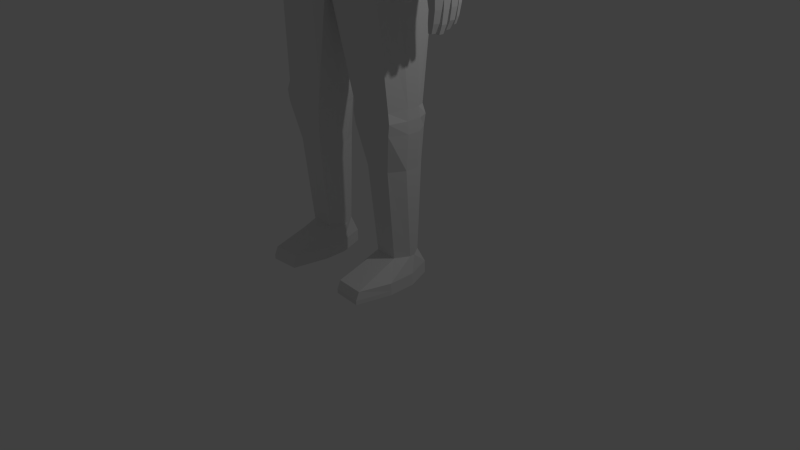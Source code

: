 # Source: PlayerBody-1_save2.blend  (saved by Blender 2.72.0; exported with 4.5.12 LTS)
import bpy
from mathutils import Matrix  # noqa: F401  (used for matrix-valued properties, if any)

bpy.ops.wm.read_factory_settings(use_empty=True)
scene = bpy.context.scene
scene.name = 'Scene'

# ---- collections
col_collection_1 = bpy.data.collections.new('Collection 1'); scene.collection.children.link(col_collection_1)

# ---- world
world_world = bpy.data.worlds.new('World'); scene.world = world_world
world_world.color = (0.05088, 0.05088, 0.05088)
world_world.use_sun_shadow = False
world_world.sun_shadow_jitter_overblur = 0.0
world_world.cycles.sampling_method = 'MANUAL'
world_world.cycles.sample_map_resolution = 256

# ---- cameras
cam_camera = bpy.data.cameras.new('Camera')
cam_camera.clip_end = 100.0
cam_camera.lens = 35.0
cam_camera.sensor_width = 32.0
cam_camera.sensor_height = 18.0
cam_camera.ortho_scale = 7.314
cam_camera.dof.focus_distance = 0.0
cam_camera.dof.aperture_fstop = 128.0

# ---- lights
light_lamp = bpy.data.lights.new('Lamp', 'POINT')
light_lamp.transmission_factor = 0.0
light_lamp.cutoff_distance = 30.0
light_lamp.energy = 100.0
light_lamp.shadow_buffer_clip_start = 1.001
light_lamp.shadow_soft_size = 0.1
light_lamp.shadow_maximum_resolution = 0.006
light_lamp.use_absolute_resolution = True
light_lamp.cycles.use_multiple_importance_sampling = False

# ---- meshes
me_cube_001 = bpy.data.meshes.new('Cube.001')
me_cube_001.from_pydata([(-0.1462, -0.7355, 8.579), (-0.151, -0.7576, 8.273), (-0.151, -0.7576, 7.966), (-0.1462, -0.7355, 7.66), (-0.1462, 0.7106, 8.579), (-0.151, 0.7327, 8.273), (-0.151, 0.7327, 7.966), (-0.1462, 0.3893, 8.947), (-0.151, 0.1215, 8.972), (-0.151, -0.1464, 8.972), (-0.1462, -0.4143, 8.947), (-0.14, -0.7068, 8.744), (-0.14, -0.5585, 8.914), (-0.14, -0.7068, 7.495), (-0.14, -0.5585, 7.369), (-0.14, 0.6819, 8.744), (-0.14, 0.5335, 8.914), (-0.151, 0.6298, 7.736), (-0.151, 0.436, 7.538), (-0.4332, -0.7134, 8.556), (-0.4325, -0.7321, 8.255), (-0.4239, -0.7167, 7.949), (-0.4332, 0.6884, 8.57), (-0.4454, 0.7071, 8.27), (-0.4454, 0.6907, 7.943), (-0.7446, 0.3878, 8.488), (-0.7094, 0.3991, 8.189), (-0.6542, 0.3991, 7.893), (-0.5687, 0.3355, 7.601), (-0.7699, 0.1226, 8.493), (-0.7372, 0.127, 8.187), (-0.6808, 0.127, 7.885), (-0.601, 0.1226, 7.587), (-0.7699, -0.1476, 8.493), (-0.7372, -0.152, 8.187), (-0.6808, -0.152, 7.885), (-0.601, -0.1476, 7.587), (-0.7446, -0.4128, 8.488), (-0.7094, -0.424, 8.189), (-0.6542, -0.424, 7.893), (-0.5791, -0.4128, 7.601), (-0.4332, 0.381, 8.922), (-0.4454, 0.1187, 8.943), (-0.4454, -0.1436, 8.943), (-0.4332, -0.4059, 8.922), (-0.3546, -0.6686, 7.5), (-0.3239, -0.5256, 7.383), (-0.488, -0.5262, 7.474), (-0.5553, -0.5256, 8.87), (-0.5703, -0.6686, 8.656), (-0.722, -0.5262, 8.63), (-0.5703, 0.6436, 8.656), (-0.5553, 0.5006, 8.87), (-0.722, 0.5013, 8.63), (-0.4015, -0.6901, 7.643), (-0.5565, -0.5446, 7.617), (-0.4708, -0.7059, 7.929), (-0.6271, -0.5592, 7.902), (-0.5244, -0.7059, 8.216), (-0.6808, -0.5592, 8.189), (-0.7176, -0.5446, 8.48), (-0.5625, -0.6901, 8.507), (-0.4178, -0.6897, 8.727), (-0.4178, -0.5435, 8.895), (-0.4178, 0.5186, 8.895), (-0.4178, 0.6647, 8.727), (-0.5625, 0.6651, 8.507), (-0.7176, 0.5196, 8.48), (-0.5244, 0.681, 8.245), (-0.6808, 0.5342, 8.189), (-0.4931, 0.6742, 7.93), (-0.6271, 0.5342, 7.902), (-0.7483, 0.3736, 8.647), (-0.5752, 0.3706, 8.895), (-0.7697, 0.1169, 8.661), (-0.591, 0.1152, 8.913), (-0.7697, -0.1418, 8.661), (-0.591, -0.1401, 8.913), (-0.5752, -0.3955, 8.895), (-0.7483, -0.3986, 8.647), (-0.525, -0.3986, 7.45), (-0.3389, -0.3955, 7.355), (-0.5401, -0.1418, 7.454), (-0.3512, -0.1404, 7.364), (-0.5401, 0.1169, 7.471), (-0.4361, 0.6059, 7.739), (-0.4125, 0.4168, 7.555), (-0.3811, 0.1192, 7.396), (-0.2864, -0.201, 7.354), (-0.04147, -0.4497, 7.352), (-0.1519, -0.4973, 7.359), (-0.3285, -0.392, 7.354), (-0.2131, -0.3768, 7.353), (-0.05071, 0.1543, 7.358), (-0.2881, -0.09438, 7.355), (-0.2913, -0.07166, 7.355), (-0.151, 0.1294, 7.375), (-0.2201, 0.0815, 7.357), (-0.04934, -0.5048, 7.031), (-0.3408, -0.2191, 7.033), (-0.2536, -0.4211, 7.031), (-0.3427, -0.09669, 7.034), (-0.06034, 0.189, 7.036), (-0.2619, 0.1053, 7.036), (-0.9912, -0.3987, 6.036), (-0.9912, 0.06369, 6.036), (-1.111, -0.5743, 6.138), (-1.166, -0.5878, 6.467), (-1.166, 0.3151, 6.467), (-1.111, 0.3177, 6.138), (-1.02, -0.07523, 6.006), (-1.02, -0.199, 6.006), (-0.7969, 0.3979, 6.778), (-0.8043, 0.2789, 5.583), (-0.7969, -0.6721, 6.778), (-0.8043, -0.5531, 5.583), (-0.8315, 0.4315, 6.362), (-0.8315, 0.4315, 5.946), (-0.4657, -0.3282, 0.3555), (-0.7505, -0.3328, 0.3555), (-0.7514, 0.05236, 0.3555), (-0.4764, 0.04699, 0.3555), (-0.8315, -0.7057, 6.362), (-0.8315, -0.6464, 5.769), (-0.8296, -0.282, 5.509), (-0.3885, -0.09639, 0.3555), (-0.8296, 0.007836, 5.509), (-0.3885, -0.1514, 0.3555), (-0.8441, -0.08932, 0.3555), (-0.6863, -0.3235, 7.009), (-0.8441, -0.1585, 0.3555), (-0.6863, 0.0493, 7.009), (-0.8808, 0.03245, 1.971), (-0.6136, 0.149, 4.497), (-0.6136, -0.5797, 4.497), (-0.8808, -0.5117, 1.971), (-0.6961, -0.2685, 4.423), (-0.9275, -0.2517, 1.943), (-0.6961, -0.05273, 4.423), (-0.9275, -0.08086, 1.943), (-0.3337, 0.02599, 1.995), (-0.7104, 0.2999, 4.246), (-0.7104, -0.5786, 4.246), (-0.3337, -0.5053, 1.995), (-0.7823, -0.3061, 4.246), (-0.3039, -0.2434, 1.972), (-0.7823, -0.01478, 4.246), (-0.3039, -0.08911, 1.972), (-0.2861, -0.08004, 2.131), (-0.1335, 0.3881, 3.804), (-0.159, -0.6554, 3.742), (-0.2861, -0.2525, 2.131), (-0.3089, -0.5096, 2.139), (-0.3089, 0.0303, 2.139), (-0.9267, -0.07083, 2.099), (-0.02237, 0.1666, 3.523), (-0.02237, -0.5597, 3.523), (-0.9267, -0.2617, 2.099), (-0.0246, -0.2533, 3.523), (-0.9025, -0.5163, 2.115), (-0.0246, -0.06762, 3.523), (-0.9025, 0.03704, 2.115), (-0.8712, 0.01974, 2.232), (-0.8712, -0.499, 2.232), (-0.9159, -0.2464, 2.233), (-0.9159, -0.08613, 2.233), (-0.3097, 0.01368, 2.253), (-0.3097, -0.493, 2.253), (-0.2798, -0.2386, 2.261), (-0.2798, -0.09387, 2.261), (0.0, -0.6234, 4.49), (0.0, -0.6905, 5.624), (0.0, -0.766, 5.786), (0.0, -0.7622, 6.368), (0.0, -0.7057, 6.812), (0.0, -0.5238, 7.016), (0.0, 0.227, 7.033), (0.0, 0.4329, 6.811), (0.0, 0.4881, 6.365), (0.0, 0.4915, 5.939), (0.0, 0.3945, 5.581), (0.0, 0.1927, 4.489), (0.0, 0.3207, 4.228), (-0.7929, 0.3662, 3.798), (0.0, 0.1698, 3.523), (0.0, -0.6416, 4.228), (0.0, -0.6595, 3.734), (0.0, -0.5629, 3.523), (0.0, -0.2533, 3.523), (0.0, -0.06754, 3.523), (-0.8856, -0.2478, 1.496), (-0.8856, -0.07511, 1.496), (-0.348, -0.2394, 1.496), (-0.348, -0.08345, 1.496), (-0.4517, 0.08573, 1.496), (-0.7762, 0.09207, 1.496), (-0.7751, -0.4367, 1.496), (-0.4391, -0.4313, 1.496), (0.0, 0.3801, 3.804), (-0.7988, 0.254, 3.53), (-0.7907, -0.5786, 3.656), (-0.1779, -0.6422, 3.547), (-0.8597, -0.02309, 3.654), (-0.8597, -0.2978, 3.654), (-0.8612, -0.01965, 3.899), (-0.8612, -0.3012, 3.899), (-0.7879, -0.5786, 3.9), (-1.483, -0.4049, 5.359), (-1.483, 0.1195, 5.359), (-1.186, -0.4666, 5.288), (-1.304, -0.4666, 5.316), (-1.525, -0.2031, 5.369), (-1.525, -0.07229, 5.369), (-1.304, 0.1843, 5.316), (-1.186, 0.1852, 5.288), (-1.312, -0.4719, 5.149), (-1.197, -0.4719, 5.149), (-1.486, 0.1233, 5.149), (-1.486, -0.4092, 5.149), (-1.101, -0.3357, 5.27), (-1.101, 0.07525, 5.27), (-1.102, -0.2074, 5.27), (-1.102, -0.06799, 5.27), (-1.211, -0.5857, 6.554), (-1.196, 0.3102, 6.536), (-1.371, -0.2125, 6.618), (-1.087, -0.271, 6.874), (-1.289, -0.2314, 6.8), (-1.087, -0.003332, 6.874), (-1.371, -0.0621, 6.618), (-1.289, -0.04303, 6.8), (-1.489, -0.4118, 5.218), (-1.493, 0.1383, 5.218), (-1.183, -0.4684, 5.218), (-1.304, -0.4684, 5.218), (-1.533, -0.2012, 5.218), (-1.533, -0.07099, 5.218), (-1.322, 0.2078, 5.218), (-1.2, 0.2087, 5.218), (-1.358, -0.2868, 3.995), (-1.358, 0.004867, 3.995), (-1.22, -0.3211, 3.995), (-1.275, -0.3211, 3.995), (-1.113, -0.3505, 5.22), (-1.113, 0.09073, 5.22), (-1.114, -0.2127, 5.22), (-1.114, -0.06307, 5.22), (-1.528, -0.2043, 5.149), (-1.528, -0.07148, 5.149), (-1.312, 0.1891, 5.149), (-1.197, 0.19, 5.149), (-1.114, -0.339, 5.151), (-1.114, 0.07836, 5.151), (-1.114, -0.2087, 5.151), (-1.114, -0.06711, 5.151), (-1.378, -0.1746, 3.995), (-1.378, -0.1018, 3.995), (-1.275, 0.04088, 3.995), (-1.22, 0.04136, 3.995), (-1.443, -0.2443, 3.537), (-1.304, -0.3528, 3.537), (-1.412, 0.06092, 3.537), (-1.412, -0.3447, 3.537), (-1.18, -0.2483, 3.996), (-1.18, -0.01977, 3.996), (-1.18, -0.177, 3.996), (-1.18, -0.09943, 3.996), (-0.4244, -0.9058, 0.1569), (-0.7887, -0.9292, 0.1569), (-0.7898, 0.1426, 0.1569), (-0.4381, 0.1154, 0.1569), (-0.3257, -0.2178, 0.1569), (-0.3257, -0.4968, 0.1569), (-0.9085, -0.182, 0.1569), (-0.9085, -0.5326, 0.1569), (-0.4244, -0.9522, 0.05476), (-0.7887, -0.9756, 0.05476), (-0.7898, 0.1426, 0.05476), (-0.4381, 0.1154, 0.05476), (-0.3257, -0.2178, 0.05476), (-0.3257, -0.4968, 0.05476), (-0.9085, -0.182, 0.05476), (-0.9085, -0.5326, 0.05476), (-0.4244, -0.9522, 0.0), (-0.7887, -0.9756, 0.0), (-0.7898, 0.1426, 0.0), (-0.4381, 0.1154, 0.0), (-0.3257, -0.2178, 0.0), (-0.3257, -0.4968, 0.0), (-0.9085, -0.182, 0.0), (-0.9085, -0.5326, 0.0), (-0.3442, -0.4301, 7.023), (0.0, -0.5068, 7.031), (-0.3442, 0.1445, 7.031), (0.0, 0.1918, 7.037), (-1.075, -0.5446, 6.803), (-1.149, -0.6033, 6.655), (-0.9893, -0.6395, 6.781), (-1.095, -0.5953, 6.751), (-1.272, -0.5701, 6.546), (-1.354, -0.4692, 6.556), (-1.346, -0.5214, 6.458), (-1.327, -0.5324, 6.545), (-1.238, -0.5853, 6.624), (-1.276, -0.5037, 6.732), (-1.264, -0.5612, 6.692), (-1.333, 0.1849, 6.542), (-1.247, 0.2913, 6.528), (-1.332, 0.25, 6.436), (-1.302, 0.249, 6.528), (-1.131, 0.326, 6.633), (-1.049, 0.2681, 6.794), (-0.8736, 0.3821, 6.776), (-1.068, 0.3183, 6.737), (-1.214, 0.3065, 6.601), (-1.251, 0.2215, 6.718), (-1.236, 0.2794, 6.674), (-1.412, -0.3447, 3.778), (-1.412, 0.06092, 3.778), (-1.191, -0.3924, 3.778), (-1.279, -0.3924, 3.778), (-1.443, -0.1886, 3.778), (-1.443, -0.08746, 3.778), (-1.254, 0.111, 3.778), (-1.205, 0.04726, 3.865), (-1.299, -0.192, 3.778), (-1.191, -0.192, 3.778), (-1.275, -0.08414, 3.778), (-1.212, -0.08414, 3.801), (-1.128, -0.2912, 3.779), (-1.164, 0.002216, 3.867), (-1.128, -0.192, 3.779), (-1.153, -0.08414, 3.867), (-1.443, -0.03024, 3.537), (-1.303, 0.05935, 3.537), (-1.299, -0.2476, 3.537), (-1.299, -0.02692, 3.537), (-1.159, -0.389, 3.612), (-1.21, -0.3775, 3.612), (-1.198, -0.2672, 3.612), (-1.135, -0.2814, 3.612), (-1.111, -0.3429, 3.613), (-1.099, -0.2896, 3.613), (-1.445, -0.1372, 3.536), (-1.3, -0.1373, 3.538), (-1.425, -0.2567, 3.389), (-1.318, -0.3398, 3.389), (-1.401, -0.3336, 3.389), (-1.315, -0.2593, 3.389), (-1.424, -0.2338, 3.378), (-1.314, -0.2363, 3.378), (-1.426, -0.1517, 3.378), (-1.315, -0.1517, 3.378), (-1.429, -0.03727, 3.393), (-1.309, -0.03451, 3.393), (-1.43, -0.1263, 3.393), (-1.31, -0.1263, 3.393), (-1.402, 0.05211, 3.414), (-1.428, -0.02126, 3.414), (-1.315, 0.05085, 3.414), (-1.312, -0.01858, 3.414), (-1.397, -0.2618, 3.248), (-1.304, -0.3344, 3.248), (-1.376, -0.329, 3.248), (-1.301, -0.2641, 3.248), (-1.397, -0.2287, 3.227), (-1.301, -0.2309, 3.227), (-1.399, -0.157, 3.227), (-1.302, -0.157, 3.227), (-1.399, -0.04428, 3.253), (-1.299, -0.04195, 3.253), (-1.401, -0.119, 3.253), (-1.299, -0.1191, 3.253), (-1.375, 0.04531, 3.275), (-1.396, -0.01433, 3.275), (-1.304, 0.04429, 3.275), (-1.302, -0.01215, 3.275), (-1.356, -0.2724, 3.142), (-1.298, -0.3234, 3.142), (-1.343, -0.3196, 3.142), (-1.296, -0.2739, 3.142), (-1.356, -0.2216, 3.12), (-1.302, -0.2233, 3.12), (-1.357, -0.1643, 3.12), (-1.302, -0.1643, 3.12), (-1.343, -0.05357, 3.147), (-1.292, -0.05183, 3.147), (-1.343, -0.1095, 3.147), (-1.292, -0.1095, 3.147), (-1.343, 0.03938, 3.188), (-1.355, -0.008281, 3.188), (-1.302, 0.03856, 3.188), (-1.301, -0.006542, 3.188), (-1.156, -0.3725, 3.473), (-1.188, -0.3553, 3.473), (-1.184, -0.2927, 3.473), (-1.147, -0.2931, 3.473), (-1.121, -0.3385, 3.508), (-1.111, -0.2992, 3.473), (-1.25, -0.1921, 3.781), (-1.254, -0.3942, 3.778), (0.0, -0.7355, 8.579), (0.0, -0.7576, 8.273), (0.0, -0.7576, 7.966), (0.0, -0.7355, 7.66), (0.0, 0.7106, 8.579), (0.0, 0.7327, 8.273), (0.0, 0.7327, 7.966), (0.0, 0.3893, 8.947), (0.0, 0.1215, 8.972), (0.0, -0.1464, 8.972), (0.0, -0.4143, 8.947), (0.0, -0.5585, 8.914), (0.0, -0.7068, 8.744), (0.0, -0.5585, 7.369), (0.0, -0.7068, 7.495), (0.0, 0.5335, 8.914), (0.0, 0.6819, 8.744), (0.0, 0.436, 7.538), (0.0, 0.6298, 7.736), (0.0, 0.1543, 7.358), (0.0, 0.1294, 7.375), (0.0, -0.4505, 7.351), (0.1466, -0.7355, 8.579), (0.1514, -0.7576, 8.273), (0.1514, -0.7576, 7.966), (0.1466, -0.7355, 7.66), (0.1466, 0.7106, 8.579), (0.1514, 0.7327, 8.273), (0.1514, 0.7327, 7.966), (0.1466, 0.3893, 8.947), (0.1514, 0.1215, 8.972), (0.1514, -0.1464, 8.972), (0.1466, -0.4143, 8.947), (0.1404, -0.7068, 8.744), (0.1404, -0.5585, 8.914), (0.1404, -0.7068, 7.495), (0.1404, -0.5585, 7.369), (0.1404, 0.6819, 8.744), (0.1404, 0.5335, 8.914), (0.1514, 0.6298, 7.736), (0.1514, 0.436, 7.538), (0.4336, -0.7134, 8.556), (0.433, -0.7321, 8.255), (0.4244, -0.7167, 7.949), (0.4336, 0.6884, 8.57), (0.4458, 0.7071, 8.27), (0.4458, 0.6907, 7.943), (0.745, 0.3878, 8.488), (0.7098, 0.3991, 8.189), (0.6546, 0.3991, 7.893), (0.5691, 0.3355, 7.601), (0.7704, 0.1226, 8.493), (0.7376, 0.127, 8.187), (0.6813, 0.127, 7.885), (0.6014, 0.1226, 7.587), (0.7704, -0.1476, 8.493), (0.7376, -0.152, 8.187), (0.6813, -0.152, 7.885), (0.6014, -0.1476, 7.587), (0.745, -0.4128, 8.488), (0.7098, -0.424, 8.189), (0.6546, -0.424, 7.893), (0.5796, -0.4128, 7.601), (0.4336, 0.381, 8.922), (0.4458, 0.1187, 8.943), (0.4458, -0.1436, 8.943), (0.4336, -0.4059, 8.922), (0.355, -0.6686, 7.5), (0.3243, -0.5256, 7.383), (0.4884, -0.5262, 7.474), (0.5557, -0.5256, 8.87), (0.5707, -0.6686, 8.656), (0.7224, -0.5262, 8.63), (0.5707, 0.6436, 8.656), (0.5557, 0.5006, 8.87), (0.7224, 0.5013, 8.63), (0.4019, -0.6901, 7.643), (0.5569, -0.5446, 7.617), (0.4712, -0.7059, 7.929), (0.6275, -0.5592, 7.902), (0.5248, -0.7059, 8.216), (0.6812, -0.5592, 8.189), (0.718, -0.5446, 8.48), (0.563, -0.6901, 8.507), (0.4182, -0.6897, 8.727), (0.4182, -0.5435, 8.895), (0.4182, 0.5186, 8.895), (0.4182, 0.6647, 8.727), (0.563, 0.6651, 8.507), (0.718, 0.5196, 8.48), (0.5248, 0.681, 8.245), (0.6812, 0.5342, 8.189), (0.4936, 0.6742, 7.93), (0.6275, 0.5342, 7.902), (0.7487, 0.3736, 8.647), (0.5756, 0.3706, 8.895), (0.7701, 0.1169, 8.661), (0.5914, 0.1152, 8.913), (0.7701, -0.1418, 8.661), (0.5914, -0.1401, 8.913), (0.5756, -0.3955, 8.895), (0.7487, -0.3986, 8.647), (0.5254, -0.3986, 7.45), (0.3393, -0.3955, 7.355), (0.5405, -0.1418, 7.454), (0.3516, -0.1404, 7.364), (0.5405, 0.1169, 7.471), (0.4365, 0.6059, 7.739), (0.4129, 0.4168, 7.555), (0.3815, 0.1192, 7.396), (0.2869, -0.201, 7.354), (0.04189, -0.4497, 7.352), (0.1523, -0.4973, 7.359), (0.3289, -0.392, 7.354), (0.2135, -0.3768, 7.353), (0.05113, 0.1543, 7.358), (0.2885, -0.09438, 7.355), (0.2917, -0.07166, 7.355), (0.1514, 0.1294, 7.375), (0.2205, 0.0815, 7.357), (0.04976, -0.5048, 7.031), (0.3412, -0.2191, 7.033), (0.254, -0.4211, 7.031), (0.3432, -0.09669, 7.034), (0.06076, 0.189, 7.036), (0.2623, 0.1053, 7.036), (0.9916, -0.3987, 6.036), (0.9916, 0.06369, 6.036), (1.111, -0.5743, 6.138), (1.167, -0.5878, 6.467), (1.167, 0.3151, 6.467), (1.111, 0.3177, 6.138), (1.021, -0.07523, 6.006), (1.021, -0.199, 6.006), (0.7973, 0.3979, 6.778), (0.8047, 0.2789, 5.583), (0.7973, -0.6721, 6.778), (0.8047, -0.5531, 5.583), (0.8319, 0.4315, 6.362), (0.8319, 0.4315, 5.946), (0.4662, -0.3282, 0.3555), (0.7509, -0.3328, 0.3555), (0.7518, 0.05236, 0.3555), (0.4768, 0.04699, 0.3555), (0.8319, -0.7057, 6.362), (0.8319, -0.6464, 5.769), (0.83, -0.282, 5.509), (0.389, -0.09639, 0.3555), (0.83, 0.007836, 5.509), (0.389, -0.1514, 0.3555), (0.8446, -0.08932, 0.3555), (0.6867, -0.3235, 7.009), (0.8446, -0.1585, 0.3555), (0.6867, 0.0493, 7.009), (0.8812, 0.03245, 1.971), (0.614, 0.149, 4.497), (0.614, -0.5797, 4.497), (0.8812, -0.5117, 1.971), (0.6966, -0.2685, 4.423), (0.9279, -0.2517, 1.943), (0.6966, -0.05273, 4.423), (0.9279, -0.08086, 1.943), (0.3341, 0.02599, 1.995), (0.7108, 0.2999, 4.246), (0.7108, -0.5786, 4.246), (0.3341, -0.5053, 1.995), (0.7827, -0.3061, 4.246), (0.3043, -0.2434, 1.972), (0.7827, -0.01478, 4.246), (0.3043, -0.08911, 1.972), (0.2865, -0.08004, 2.131), (0.1339, 0.3881, 3.804), (0.1594, -0.6554, 3.742), (0.2865, -0.2525, 2.131), (0.3093, -0.5096, 2.139), (0.3093, 0.0303, 2.139), (0.9272, -0.07083, 2.099), (0.02279, 0.1666, 3.523), (0.02279, -0.5597, 3.523), (0.9272, -0.2617, 2.099), (0.02502, -0.2533, 3.523), (0.903, -0.5163, 2.115), (0.02502, -0.06762, 3.523), (0.903, 0.03704, 2.115), (0.8717, 0.01974, 2.232), (0.8717, -0.499, 2.232), (0.9164, -0.2464, 2.233), (0.9164, -0.08613, 2.233), (0.3101, 0.01368, 2.253), (0.3101, -0.493, 2.253), (0.2802, -0.2386, 2.261), (0.2802, -0.09387, 2.261), (0.7933, 0.3662, 3.798), (0.886, -0.2478, 1.496), (0.886, -0.07511, 1.496), (0.3484, -0.2394, 1.496), (0.3484, -0.08345, 1.496), (0.4521, 0.08573, 1.496), (0.7766, 0.09207, 1.496), (0.7755, -0.4367, 1.496), (0.4395, -0.4313, 1.496), (0.7992, 0.254, 3.53), (0.7911, -0.5786, 3.656), (0.1783, -0.6422, 3.547), (0.8601, -0.02309, 3.654), (0.8601, -0.2978, 3.654), (0.8616, -0.01965, 3.899), (0.8616, -0.3012, 3.899), (0.7884, -0.5786, 3.9), (1.484, -0.4049, 5.359), (1.484, 0.1195, 5.359), (1.187, -0.4666, 5.288), (1.305, -0.4666, 5.316), (1.526, -0.2031, 5.369), (1.526, -0.07229, 5.369), (1.305, 0.1843, 5.316), (1.187, 0.1852, 5.288), (1.312, -0.4719, 5.149), (1.197, -0.4719, 5.149), (1.487, 0.1233, 5.149), (1.487, -0.4092, 5.149), (1.102, -0.3357, 5.27), (1.102, 0.07525, 5.27), (1.102, -0.2074, 5.27), (1.102, -0.06799, 5.27), (1.211, -0.5857, 6.554), (1.197, 0.3102, 6.536), (1.372, -0.2125, 6.618), (1.087, -0.271, 6.874), (1.289, -0.2314, 6.8), (1.087, -0.003332, 6.874), (1.372, -0.0621, 6.618), (1.289, -0.04303, 6.8), (1.49, -0.4118, 5.218), (1.493, 0.1383, 5.218), (1.183, -0.4684, 5.218), (1.305, -0.4684, 5.218), (1.533, -0.2012, 5.218), (1.533, -0.07099, 5.218), (1.323, 0.2078, 5.218), (1.201, 0.2087, 5.218), (1.359, -0.2868, 3.995), (1.359, 0.004867, 3.995), (1.22, -0.3211, 3.995), (1.275, -0.3211, 3.995), (1.114, -0.3505, 5.22), (1.114, 0.09073, 5.22), (1.114, -0.2127, 5.22), (1.114, -0.06307, 5.22), (1.528, -0.2043, 5.149), (1.528, -0.07148, 5.149), (1.312, 0.1891, 5.149), (1.197, 0.19, 5.149), (1.115, -0.339, 5.151), (1.115, 0.07836, 5.151), (1.115, -0.2087, 5.151), (1.115, -0.06711, 5.151), (1.378, -0.1746, 3.995), (1.378, -0.1018, 3.995), (1.275, 0.04088, 3.995), (1.22, 0.04136, 3.995), (1.443, -0.2443, 3.537), (1.304, -0.3528, 3.537), (1.412, 0.06092, 3.537), (1.412, -0.3447, 3.537), (1.181, -0.2483, 3.996), (1.181, -0.01977, 3.996), (1.181, -0.177, 3.996), (1.181, -0.09943, 3.996), (0.4249, -0.9058, 0.1569), (0.7891, -0.9292, 0.1569), (0.7902, 0.1426, 0.1569), (0.4385, 0.1154, 0.1569), (0.3261, -0.2178, 0.1569), (0.3261, -0.4968, 0.1569), (0.9089, -0.182, 0.1569), (0.9089, -0.5326, 0.1569), (0.4249, -0.9522, 0.05476), (0.7891, -0.9756, 0.05476), (0.7902, 0.1426, 0.05476), (0.4385, 0.1154, 0.05476), (0.3261, -0.2178, 0.05476), (0.3261, -0.4968, 0.05476), (0.9089, -0.182, 0.05476), (0.9089, -0.5326, 0.05476), (0.4249, -0.9522, 0.0), (0.7891, -0.9756, 0.0), (0.7902, 0.1426, 0.0), (0.4385, 0.1154, 0.0), (0.3261, -0.2178, 0.0), (0.3261, -0.4968, 0.0), (0.9089, -0.182, 0.0), (0.9089, -0.5326, 0.0), (0.3446, -0.4301, 7.023), (0.3446, 0.1445, 7.031), (1.076, -0.5446, 6.803), (1.15, -0.6033, 6.655), (0.9897, -0.6395, 6.781), (1.096, -0.5953, 6.751), (1.272, -0.5701, 6.546), (1.354, -0.4692, 6.556), (1.346, -0.5214, 6.458), (1.328, -0.5324, 6.545), (1.239, -0.5853, 6.624), (1.277, -0.5037, 6.732), (1.264, -0.5612, 6.692), (1.333, 0.1849, 6.542), (1.248, 0.2913, 6.528), (1.332, 0.25, 6.436), (1.303, 0.249, 6.528), (1.131, 0.326, 6.633), (1.049, 0.2681, 6.794), (0.874, 0.3821, 6.776), (1.069, 0.3183, 6.737), (1.215, 0.3065, 6.601), (1.252, 0.2215, 6.718), (1.236, 0.2794, 6.674), (1.412, -0.3447, 3.778), (1.412, 0.06092, 3.778), (1.191, -0.3924, 3.778), (1.279, -0.3924, 3.778), (1.443, -0.1886, 3.778), (1.443, -0.08746, 3.778), (1.255, 0.111, 3.778), (1.206, 0.04726, 3.865), (1.3, -0.192, 3.778), (1.191, -0.192, 3.778), (1.276, -0.08414, 3.778), (1.213, -0.08414, 3.801), (1.128, -0.2912, 3.779), (1.164, 0.002216, 3.867), (1.129, -0.192, 3.779), (1.153, -0.08414, 3.867), (1.443, -0.03024, 3.537), (1.303, 0.05935, 3.537), (1.3, -0.2476, 3.537), (1.3, -0.02692, 3.537), (1.16, -0.389, 3.612), (1.211, -0.3775, 3.612), (1.199, -0.2672, 3.612), (1.136, -0.2814, 3.612), (1.111, -0.3429, 3.613), (1.099, -0.2896, 3.613), (1.445, -0.1372, 3.536), (1.3, -0.1373, 3.538), (1.425, -0.2567, 3.389), (1.319, -0.3398, 3.389), (1.401, -0.3336, 3.389), (1.315, -0.2593, 3.389), (1.425, -0.2338, 3.378), (1.315, -0.2363, 3.378), (1.426, -0.1517, 3.378), (1.315, -0.1517, 3.378), (1.429, -0.03727, 3.393), (1.31, -0.03451, 3.393), (1.431, -0.1263, 3.393), (1.31, -0.1263, 3.393), (1.403, 0.05211, 3.414), (1.428, -0.02126, 3.414), (1.315, 0.05085, 3.414), (1.313, -0.01858, 3.414), (1.398, -0.2618, 3.248), (1.304, -0.3344, 3.248), (1.377, -0.329, 3.248), (1.302, -0.2641, 3.248), (1.398, -0.2287, 3.227), (1.302, -0.2309, 3.227), (1.399, -0.157, 3.227), (1.302, -0.157, 3.227), (1.4, -0.04428, 3.253), (1.3, -0.04195, 3.253), (1.401, -0.119, 3.253), (1.3, -0.1191, 3.253), (1.376, 0.04531, 3.275), (1.396, -0.01433, 3.275), (1.304, 0.04429, 3.275), (1.302, -0.01215, 3.275), (1.356, -0.2724, 3.142), (1.298, -0.3234, 3.142), (1.343, -0.3196, 3.142), (1.296, -0.2739, 3.142), (1.357, -0.2216, 3.12), (1.302, -0.2233, 3.12), (1.358, -0.1643, 3.12), (1.302, -0.1643, 3.12), (1.343, -0.05357, 3.147), (1.292, -0.05183, 3.147), (1.344, -0.1095, 3.147), (1.292, -0.1095, 3.147), (1.343, 0.03938, 3.188), (1.355, -0.008281, 3.188), (1.302, 0.03856, 3.188), (1.301, -0.006542, 3.188), (1.156, -0.3725, 3.473), (1.189, -0.3553, 3.473), (1.185, -0.2927, 3.473), (1.148, -0.2931, 3.473), (1.121, -0.3385, 3.508), (1.111, -0.2992, 3.473), (1.251, -0.1921, 3.781), (1.255, -0.3942, 3.778)], [], [(411, 10, 12, 412), (401, 0, 1, 402), (402, 1, 2, 403), (403, 2, 3, 404), (416, 16, 7, 408), (88, 94, 101, 99), (404, 3, 13, 415), (413, 11, 0, 401), (408, 7, 8, 409), (409, 8, 9, 410), (410, 9, 10, 411), (412, 12, 11, 413), (93, 420, 294, 102), (79, 37, 60, 50), (40, 80, 47, 55), (37, 38, 59, 60), (38, 39, 57, 59), (39, 40, 55, 57), (52, 73, 41, 64), (53, 67, 25, 72), (67, 69, 26, 25), (69, 71, 27, 26), (23, 24, 70, 68), (73, 75, 42, 41), (25, 26, 30, 29), (26, 27, 31, 30), (27, 28, 32, 31), (75, 77, 43, 42), (29, 30, 34, 33), (30, 31, 35, 34), (31, 32, 36, 35), (77, 78, 44, 43), (33, 34, 38, 37), (34, 35, 39, 38), (35, 36, 40, 39), (78, 48, 63, 44), (61, 58, 20, 19), (58, 56, 21, 20), (72, 25, 29, 74), (32, 84, 82, 36), (49, 61, 19, 62), (65, 22, 66, 51), (74, 29, 33, 76), (76, 33, 37, 79), (36, 82, 80, 40), (22, 23, 68, 66), (45, 47, 46), (48, 50, 49), (51, 53, 52), (60, 61, 49, 50), (64, 65, 51, 52), (78, 79, 50, 48), (47, 45, 54, 55), (55, 54, 56, 57), (57, 56, 58, 59), (59, 58, 61, 60), (48, 49, 62, 63), (53, 51, 66, 67), (67, 66, 68, 69), (69, 68, 70, 71), (52, 53, 72, 73), (73, 72, 74, 75), (75, 74, 76, 77), (77, 76, 79, 78), (46, 47, 80, 81), (81, 80, 82, 83), (54, 21, 56), (83, 82, 84, 87), (32, 28, 84), (87, 84, 28, 86), (28, 27, 71), (85, 86, 28, 71), (70, 85, 71), (24, 85, 70), (44, 63, 12, 10), (19, 20, 1, 0), (20, 21, 2, 1), (64, 41, 7, 16), (4, 5, 23, 22), (5, 6, 24, 23), (62, 19, 0, 11), (41, 42, 8, 7), (42, 43, 9, 8), (43, 44, 10, 9), (15, 4, 22, 65), (63, 62, 11, 12), (16, 15, 65, 64), (24, 6, 17, 85), (18, 86, 85, 17), (95, 94, 88, 91, 81, 83), (45, 46, 14, 13), (54, 45, 13, 3), (3, 2, 21, 54), (89, 414, 14, 90), (46, 81, 91, 90, 14), (88, 92, 89, 90, 91), (93, 97, 94, 95, 96), (101, 94, 97, 103), (103, 97, 93, 102), (88, 99, 100, 92), (92, 100, 98, 89), (123, 106, 104, 115), (307, 314, 224), (129, 131, 228, 226), (108, 109, 214, 213), (105, 220, 214, 109), (106, 209, 219, 104), (109, 117, 113, 105), (178, 116, 112, 177), (228, 311, 315, 230), (108, 116, 117, 109), (113, 117, 179, 180), (117, 116, 178, 179), (196, 190, 130, 119), (190, 191, 128, 130), (191, 195, 120, 128), (174, 114, 122, 173), (195, 194, 121, 120), (119, 130, 274, 268), (171, 172, 123, 115), (122, 123, 172, 173), (304, 227, 225, 300), (122, 107, 106, 123), (197, 196, 119, 118), (152, 159, 135, 143), (104, 111, 124, 115), (161, 153, 140, 132), (111, 110, 126, 124), (126, 113, 133, 138), (110, 105, 113, 126), (153, 148, 147, 140), (107, 223, 299, 301, 207, 210), (148, 151, 145, 147), (114, 174, 175, 291, 129), (151, 152, 143, 145), (192, 197, 118, 127), (176, 177, 112, 131, 293), (193, 192, 127, 125), (138, 133, 141, 146), (194, 193, 125, 121), (124, 126, 138, 136), (163, 164, 157, 159), (115, 124, 136, 134), (171, 115, 134, 170), (113, 180, 181, 133), (164, 165, 154, 157), (201, 200, 163, 167), (165, 162, 161, 154), (136, 138, 146, 144), (168, 167, 152, 151), (134, 136, 144, 142), (170, 134, 142, 185), (133, 181, 182, 141), (169, 168, 151, 148), (154, 161, 132, 139), (157, 154, 139, 137), (141, 182, 149, 183), (158, 188, 187, 156), (189, 188, 158, 160), (184, 189, 160, 155), (159, 157, 137, 135), (187, 186, 150, 156), (166, 169, 148, 153), (162, 166, 153, 161), (167, 163, 159, 152), (146, 141, 183, 204), (203, 202, 165, 164), (200, 203, 164, 163), (150, 186, 185, 142), (135, 137, 190, 196), (137, 139, 191, 190), (139, 132, 195, 191), (145, 143, 197, 192), (147, 145, 192, 193), (140, 147, 193, 194), (132, 140, 194, 195), (143, 135, 196, 197), (198, 184, 155, 149), (149, 182, 198), (156, 167, 168, 158), (158, 168, 169, 160), (160, 169, 166, 155), (162, 199, 155, 166), (183, 149, 155, 199), (183, 199, 202, 204), (205, 204, 202, 203), (206, 205, 203, 200), (150, 206, 200, 201), (201, 167, 156), (156, 150, 201), (144, 146, 204, 205), (142, 144, 205, 206), (150, 142, 206), (165, 202, 199, 162), (207, 211, 235, 231), (211, 212, 236, 235), (208, 213, 237, 232), (213, 214, 238, 237), (221, 219, 243, 245), (222, 221, 245, 246), (308, 307, 224, 108, 213, 208), (106, 107, 210, 209), (225, 229, 212, 211), (224, 310, 312, 112, 116, 108), (220, 222, 246, 244), (214, 220, 244, 238), (219, 209, 233, 243), (104, 219, 221, 111), (111, 221, 222, 110), (110, 222, 220, 105), (295, 226, 227, 304), (301, 300, 225, 211, 207), (230, 315, 306, 229), (131, 112, 312, 311, 228), (314, 310, 224), (229, 306, 308, 208, 212), (114, 129, 226, 295, 297), (303, 299, 223), (226, 228, 230, 227), (227, 230, 229, 225), (296, 303, 223), (231, 235, 247, 218), (235, 236, 248, 247), (232, 237, 249, 217), (237, 238, 250, 249), (245, 243, 251, 253), (246, 245, 253, 254), (244, 246, 254, 252), (238, 244, 252, 250), (243, 233, 216, 251), (209, 210, 234, 233), (212, 208, 232, 236), (210, 207, 231, 234), (218, 247, 255, 239), (247, 248, 256, 255), (217, 249, 257, 240), (249, 250, 258, 257), (253, 251, 263, 265), (254, 253, 265, 266), (252, 254, 266, 264), (250, 252, 264, 258), (251, 216, 241, 263), (233, 234, 215, 216), (236, 232, 217, 248), (234, 231, 218, 215), (239, 255, 321, 317), (255, 256, 322, 321), (240, 257, 323, 318), (257, 258, 324, 323), (265, 263, 329, 331), (266, 265, 331, 332), (264, 266, 332, 330), (258, 264, 330, 324), (263, 241, 319, 329), (216, 215, 242, 241), (248, 217, 240, 256), (215, 218, 239, 242), (268, 274, 282, 276), (130, 128, 273, 274), (128, 120, 269, 273), (127, 118, 267, 272), (125, 127, 272, 271), (121, 125, 271, 270), (120, 121, 270, 269), (118, 119, 268, 267), (276, 282, 290, 284), (274, 273, 281, 282), (273, 269, 277, 281), (272, 267, 275, 280), (271, 272, 280, 279), (270, 271, 279, 278), (269, 270, 278, 277), (267, 268, 276, 275), (290, 289, 285, 286, 287, 288, 283, 284), (282, 281, 289, 290), (281, 277, 285, 289), (280, 275, 283, 288), (279, 280, 288, 287), (278, 279, 287, 286), (277, 278, 286, 285), (275, 276, 284, 283), (100, 291, 175, 98), (175, 292, 98), (100, 99, 291), (291, 99, 129), (102, 294, 176), (103, 102, 176, 293), (101, 103, 293), (293, 131, 101), (99, 101, 131, 129), (295, 298, 297), (298, 296, 297), (299, 302, 301), (302, 300, 301), (306, 309, 308), (309, 307, 308), (310, 313, 312), (313, 311, 312), (295, 304, 305, 298), (298, 305, 303, 296), (304, 300, 302, 305), (305, 302, 299, 303), (306, 315, 316, 309), (309, 316, 314, 307), (315, 311, 313, 316), (316, 313, 310, 314), (114, 297, 296, 223, 107, 122), (96, 87, 86, 18), (96, 95, 83, 87), (325, 320, 260, 335), (326, 331, 342, 340), (327, 325, 335, 344, 336), (323, 327, 336, 334), (327, 323, 324, 328), (328, 324, 330, 332), (326, 328, 332, 331), (329, 319, 337, 341), (241, 242, 320, 400, 319), (256, 240, 318, 322), (242, 239, 317, 320), (335, 260, 346, 348), (334, 336, 360, 359), (318, 323, 334, 261), (321, 322, 333, 343, 259), (317, 321, 259, 262), (322, 318, 261, 333), (320, 317, 262, 260), (340, 342, 398, 396), (341, 337, 393, 397), (331, 329, 341, 342), (338, 337, 319, 400), (326, 340, 339, 399), (344, 343, 355, 356), (343, 344, 352, 351), (359, 360, 376, 375), (259, 335, 348, 345), (262, 259, 345, 347), (260, 262, 347, 346), (355, 353, 369, 371), (259, 343, 351, 349), (344, 335, 350, 352), (335, 259, 349, 350), (354, 356, 372, 370), (336, 344, 356, 354), (333, 336, 354, 353), (343, 333, 353, 355), (352, 350, 366, 368), (336, 333, 358, 360), (261, 334, 359, 357), (333, 261, 357, 358), (364, 362, 378, 380), (367, 368, 384, 383), (372, 371, 387, 388), (375, 376, 392, 391), (348, 346, 362, 364), (357, 359, 375, 373), (347, 345, 361, 363), (349, 351, 367, 365), (350, 349, 365, 366), (356, 355, 371, 372), (353, 354, 370, 369), (360, 358, 374, 376), (345, 348, 364, 361), (358, 357, 373, 374), (346, 347, 363, 362), (351, 352, 368, 367), (379, 377, 380, 378), (361, 364, 380, 377), (363, 361, 377, 379), (362, 363, 379, 378), (382, 381, 383, 384), (365, 367, 383, 381), (368, 366, 382, 384), (366, 365, 381, 382), (387, 385, 386, 388), (370, 372, 388, 386), (369, 370, 386, 385), (371, 369, 385, 387), (390, 389, 391, 392), (376, 374, 390, 392), (373, 375, 391, 389), (374, 373, 389, 390), (394, 395, 396, 393), (393, 396, 398, 397), (342, 341, 397, 398), (338, 339, 395, 394), (339, 340, 396, 395), (337, 338, 394, 393), (339, 338, 400, 399), (400, 320, 325, 399), (326, 399, 328), (328, 399, 325, 327), (4, 405, 406, 5), (5, 406, 407, 6), (15, 417, 405, 4), (14, 414, 415, 13), (16, 416, 417, 15), (17, 419, 418, 18), (6, 407, 419, 17), (18, 418, 421, 96), (96, 421, 420, 93), (98, 292, 422, 89), (89, 422, 414), (511, 522, 524, 517), (502, 473, 483, 460), (463, 478, 470, 503), (460, 483, 482, 461), (461, 482, 480, 462), (462, 480, 478, 463), (475, 487, 464, 496), (476, 495, 448, 490), (490, 448, 449, 492), (492, 449, 450, 494), (446, 491, 493, 447), (496, 464, 465, 498), (448, 452, 453, 449), (449, 453, 454, 450), (450, 454, 455, 451), (498, 465, 466, 500), (452, 456, 457, 453), (453, 457, 458, 454), (454, 458, 459, 455), (500, 466, 467, 501), (456, 460, 461, 457), (457, 461, 462, 458), (458, 462, 463, 459), (501, 467, 486, 471), (484, 442, 443, 481), (481, 443, 444, 479), (495, 497, 452, 448), (455, 459, 505, 507), (472, 485, 442, 484), (488, 474, 489, 445), (497, 499, 456, 452), (499, 502, 460, 456), (459, 463, 503, 505), (445, 489, 491, 446), (468, 469, 470), (471, 472, 473), (474, 475, 476), (483, 473, 472, 484), (487, 475, 474, 488), (501, 471, 473, 502), (470, 478, 477, 468), (478, 480, 479, 477), (480, 482, 481, 479), (482, 483, 484, 481), (471, 486, 485, 472), (476, 490, 489, 474), (490, 492, 491, 489), (492, 494, 493, 491), (475, 496, 495, 476), (496, 498, 497, 495), (498, 500, 499, 497), (500, 501, 502, 499), (469, 504, 503, 470), (504, 506, 505, 503), (477, 479, 444), (506, 510, 507, 505), (455, 507, 451), (510, 509, 451, 507), (451, 494, 450), (508, 494, 451, 509), (493, 494, 508), (447, 493, 508), (467, 433, 435, 486), (442, 423, 424, 443), (443, 424, 425, 444), (487, 439, 430, 464), (427, 445, 446, 428), (428, 446, 447, 429), (485, 434, 423, 442), (464, 430, 431, 465), (465, 431, 432, 466), (466, 432, 433, 467), (438, 488, 445, 427), (486, 435, 434, 485), (439, 487, 488, 438), (447, 508, 440, 429), (441, 440, 508, 509), (518, 506, 504, 514, 511, 517), (468, 436, 437, 469), (477, 426, 436, 468), (426, 477, 444, 425), (469, 437, 513, 514, 504), (511, 514, 513, 512, 515), (516, 519, 518, 517, 520), (524, 526, 520, 517), (526, 525, 516, 520), (511, 515, 523, 522), (515, 512, 521, 523), (546, 538, 527, 529), (708, 627, 715), (552, 629, 631, 554), (531, 616, 617, 532), (528, 532, 617, 623), (529, 527, 622, 612), (532, 528, 536, 540), (631, 633, 716, 712), (531, 532, 540, 539), (600, 542, 553, 594), (594, 553, 551, 595), (595, 551, 543, 599), (599, 543, 544, 598), (542, 671, 677, 553), (705, 701, 628, 630), (545, 546, 529, 530), (601, 541, 542, 600), (575, 566, 558, 582), (527, 538, 547, 534), (584, 555, 563, 576), (534, 547, 549, 533), (549, 561, 556, 536), (533, 549, 536, 528), (576, 563, 570, 571), (530, 613, 610, 702, 700, 626), (571, 570, 568, 574), (574, 568, 566, 575), (596, 550, 541, 601), (597, 548, 550, 596), (561, 569, 564, 556), (598, 544, 548, 597), (547, 559, 561, 549), (586, 582, 580, 587), (538, 557, 559, 547), (587, 580, 577, 588), (604, 590, 586, 603), (588, 577, 584, 585), (559, 567, 569, 561), (591, 574, 575, 590), (557, 565, 567, 559), (592, 571, 574, 591), (577, 562, 555, 584), (580, 560, 562, 577), (582, 558, 560, 580), (589, 576, 571, 592), (585, 584, 576, 589), (590, 575, 582, 586), (569, 607, 593, 564), (606, 587, 588, 605), (603, 586, 587, 606), (558, 600, 594, 560), (560, 594, 595, 562), (562, 595, 599, 555), (568, 596, 601, 566), (570, 597, 596, 568), (563, 598, 597, 570), (555, 599, 598, 563), (566, 601, 600, 558), (579, 581, 591, 590), (581, 583, 592, 591), (583, 578, 589, 592), (585, 589, 578, 602), (593, 602, 578, 572), (593, 607, 605, 602), (608, 606, 605, 607), (609, 603, 606, 608), (573, 604, 603, 609), (604, 579, 590), (579, 604, 573), (567, 608, 607, 569), (565, 609, 608, 567), (573, 609, 565), (588, 585, 602, 605), (610, 634, 638, 614), (614, 638, 639, 615), (611, 635, 640, 616), (616, 640, 641, 617), (624, 648, 646, 622), (625, 649, 648, 624), (709, 611, 616, 531, 627, 708), (529, 612, 613, 530), (628, 614, 615, 632), (627, 531, 539, 535, 713, 711), (623, 647, 649, 625), (617, 641, 647, 623), (622, 646, 636, 612), (527, 534, 624, 622), (534, 533, 625, 624), (533, 528, 623, 625), (696, 705, 630, 629), (702, 610, 614, 628, 701), (633, 632, 707, 716), (554, 631, 712, 713, 535), (715, 627, 711), (632, 615, 611, 709, 707), (537, 698, 696, 629, 552), (704, 626, 700), (629, 630, 633, 631), (630, 628, 632, 633), (697, 626, 704), (634, 621, 650, 638), (638, 650, 651, 639), (635, 620, 652, 640), (640, 652, 653, 641), (648, 656, 654, 646), (649, 657, 656, 648), (647, 655, 657, 649), (641, 653, 655, 647), (646, 654, 619, 636), (612, 636, 637, 613), (615, 639, 635, 611), (613, 637, 634, 610), (621, 642, 658, 650), (650, 658, 659, 651), (620, 643, 660, 652), (652, 660, 661, 653), (656, 668, 666, 654), (657, 669, 668, 656), (655, 667, 669, 657), (653, 661, 667, 655), (654, 666, 644, 619), (636, 619, 618, 637), (639, 651, 620, 635), (637, 618, 621, 634), (642, 718, 722, 658), (658, 722, 723, 659), (643, 719, 724, 660), (660, 724, 725, 661), (668, 732, 730, 666), (669, 733, 732, 668), (667, 731, 733, 669), (661, 725, 731, 667), (666, 730, 720, 644), (619, 644, 645, 618), (651, 659, 643, 620), (618, 645, 642, 621), (671, 679, 685, 677), (553, 677, 676, 551), (551, 676, 672, 543), (550, 675, 670, 541), (548, 674, 675, 550), (544, 673, 674, 548), (543, 672, 673, 544), (541, 670, 671, 542), (679, 687, 693, 685), (677, 685, 684, 676), (676, 684, 680, 672), (675, 683, 678, 670), (674, 682, 683, 675), (673, 681, 682, 674), (672, 680, 681, 673), (670, 678, 679, 671), (693, 687, 686, 691, 690, 689, 688, 692), (685, 693, 692, 684), (684, 692, 688, 680), (683, 691, 686, 678), (682, 690, 691, 683), (681, 689, 690, 682), (680, 688, 689, 681), (678, 686, 687, 679), (523, 694, 522), (694, 552, 522), (524, 695, 526), (695, 524, 554), (522, 552, 554, 524), (696, 698, 699), (699, 698, 697), (700, 702, 703), (703, 702, 701), (707, 709, 710), (710, 709, 708), (711, 713, 714), (714, 713, 712), (696, 699, 706, 705), (699, 697, 704, 706), (705, 706, 703, 701), (706, 704, 700, 703), (707, 710, 717, 716), (710, 708, 715, 717), (716, 717, 714, 712), (717, 715, 711, 714), (537, 545, 530, 626, 697, 698), (519, 441, 509, 510), (519, 510, 506, 518), (726, 736, 663, 721), (727, 741, 743, 732), (728, 737, 745, 736, 726), (724, 735, 737, 728), (728, 729, 725, 724), (729, 733, 731, 725), (727, 732, 733, 729), (730, 742, 738, 720), (644, 720, 801, 721, 645), (659, 723, 719, 643), (645, 721, 718, 642), (736, 749, 747, 663), (735, 760, 761, 737), (719, 664, 735, 724), (722, 662, 744, 734, 723), (718, 665, 662, 722), (723, 734, 664, 719), (721, 663, 665, 718), (741, 797, 799, 743), (742, 798, 794, 738), (732, 743, 742, 730), (739, 801, 720, 738), (727, 800, 740, 741), (745, 757, 756, 744), (744, 752, 753, 745), (760, 776, 777, 761), (662, 746, 749, 736), (665, 748, 746, 662), (663, 747, 748, 665), (756, 772, 770, 754), (662, 750, 752, 744), (745, 753, 751, 736), (736, 751, 750, 662), (755, 771, 773, 757), (737, 755, 757, 745), (734, 754, 755, 737), (744, 756, 754, 734), (753, 769, 767, 751), (737, 761, 759, 734), (664, 758, 760, 735), (734, 759, 758, 664), (765, 781, 779, 763), (768, 784, 785, 769), (773, 789, 788, 772), (776, 792, 793, 777), (749, 765, 763, 747), (758, 774, 776, 760), (748, 764, 762, 746), (750, 766, 768, 752), (751, 767, 766, 750), (757, 773, 772, 756), (754, 770, 771, 755), (761, 777, 775, 759), (746, 762, 765, 749), (759, 775, 774, 758), (747, 763, 764, 748), (752, 768, 769, 753), (780, 779, 781, 778), (762, 778, 781, 765), (764, 780, 778, 762), (763, 779, 780, 764), (783, 785, 784, 782), (766, 782, 784, 768), (769, 785, 783, 767), (767, 783, 782, 766), (788, 789, 787, 786), (771, 787, 789, 773), (770, 786, 787, 771), (772, 788, 786, 770), (791, 793, 792, 790), (777, 793, 791, 775), (774, 790, 792, 776), (775, 791, 790, 774), (795, 794, 797, 796), (794, 798, 799, 797), (743, 799, 798, 742), (739, 795, 796, 740), (740, 796, 797, 741), (738, 794, 795, 739), (740, 800, 801, 739), (801, 800, 726, 721), (727, 729, 800), (729, 728, 726, 800), (411, 412, 435, 433), (401, 402, 424, 423), (402, 403, 425, 424), (403, 404, 426, 425), (416, 408, 430, 439), (404, 415, 436, 426), (413, 401, 423, 434), (408, 409, 431, 430), (409, 410, 432, 431), (410, 411, 433, 432), (412, 413, 434, 435), (516, 525, 294, 420), (512, 513, 437, 414), (178, 177, 535, 539), (536, 180, 179, 540), (540, 179, 178, 539), (174, 173, 545, 537), (171, 538, 546, 172), (545, 173, 172, 546), (537, 552, 694, 175, 174), (176, 695, 554, 535, 177), (171, 170, 557, 538), (536, 556, 181, 180), (170, 185, 565, 557), (556, 564, 182, 181), (564, 593, 572, 182), (581, 579, 187, 188), (189, 583, 581, 188), (184, 578, 583, 189), (187, 579, 573, 186), (573, 565, 185, 186), (198, 572, 578, 184), (572, 198, 182), (523, 521, 175, 694), (175, 521, 292), (525, 176, 294), (526, 695, 176, 525), (427, 428, 406, 405), (428, 429, 407, 406), (438, 427, 405, 417), (437, 436, 415, 414), (439, 438, 417, 416), (440, 441, 418, 419), (429, 440, 419, 407), (441, 519, 421, 418), (519, 516, 420, 421), (521, 512, 422, 292), (512, 414, 422)])
me_cube_001.use_remesh_preserve_volume = False
me_cube_001.use_remesh_preserve_attributes = False
me_cube_001.use_mirror_vertex_groups = False
me_cube_001.update()
arm_armature = bpy.data.armatures.new('Armature')  # bones are not reproduced

# ---- objects
ob_armature = bpy.data.objects.new('Armature', arm_armature)
ob_body = bpy.data.objects.new('Body', me_cube_001)
ob_lamp = bpy.data.objects.new('Lamp', light_lamp)
ob_camera = bpy.data.objects.new('Camera', cam_camera)

# ---- transforms, parenting, visibility, modifiers, constraints
ob_armature.location = (0.0, 0.0, 0.0)
ob_armature.show_in_front = True
ob_armature.lineart.crease_threshold = 0.0
ob_body.parent = ob_armature
ob_body.location = (0.0, 0.0, 0.0)
ob_body.lineart.crease_threshold = 0.0
_vg = ob_body.vertex_groups.new(name='pelvis')
for _i, _w in zip([113, 115, 123, 124, 126, 133, 134, 136, 138, 141, 142, 144, 146, 149, 150, 170, 171, 181, 182, 183, 185, 186, 198, 204, 205, 206, 536, 538, 546, 547, 549, 556, 557, 559, 561, 564, 565, 567, 569, 572, 573, 593, 607, 608, 609], [0.05432, 0.05825, 0.02439, 0.07448, 0.073, 0.5047, 0.4978, 0.5105, 0.5021, 0.129, 0.1663, 0.1571, 0.141, 0.08806, 0.07766, 0.2315, 0.01384, 0.1278, 0.4481, 0.01826, 0.4575, 0.08876, 0.1048, 0.01624, 0.02039, 0.04871, 0.05432, 0.05825, 0.02439, 0.07448, 0.073, 0.5047, 0.4978, 0.5105, 0.5021, 0.129, 0.1663, 0.1571, 0.141, 0.08806, 0.07766, 0.01826, 0.01624, 0.02039, 0.04871]): _vg.add([_i], _w, 'REPLACE')
_vg = ob_body.vertex_groups.new(name='Bone.002')
for _i, _w in zip([133, 134, 136, 138, 141, 142, 149, 150, 170, 171, 172, 179, 180, 181, 182, 185, 186, 198, 556, 557, 559, 561, 564, 565, 572, 573], [0.1393, 0.1173, 0.06295, 0.07561, 0.03381, 0.01927, 0.05697, 0.03543, 0.5719, 0.05038, 0.01263, 0.0153, 0.07915, 0.7501, 0.3064, 0.27, 0.05022, 0.06919, 0.1393, 0.1173, 0.06295, 0.07561, 0.03381, 0.01927, 0.05697, 0.03543]): _vg.add([_i], _w, 'REPLACE')
_vg = ob_body.vertex_groups.new(name='chest')
for _i, _w in zip([14, 89, 90, 92, 93, 97, 98, 100, 102, 103, 104, 105, 106, 107, 108, 109, 110, 111, 112, 113, 114, 115, 116, 117, 122, 123, 124, 126, 133, 134, 136, 138, 170, 171, 172, 173, 174, 175, 176, 177, 178, 179, 180, 181, 185, 224, 291, 292, 293, 294, 297, 310, 312, 313, 414, 420, 421, 422, 437, 504, 512, 513, 514, 515, 516, 520, 521, 523, 525, 526, 527, 528, 529, 530, 531, 532, 533, 534, 535, 536, 537, 538, 539, 540, 545, 546, 547, 549, 556, 557, 559, 561, 626, 627, 694, 695, 696, 697, 698, 699, 711, 712, 713, 714], [0.00894, 0.06295, 0.02272, 0.01623, 0.02994, 0.02757, 0.318, 0.1061, 0.2575, 0.1081, 0.06956, 0.03999, 0.04691, 0.01651, 0.01915, 0.05905, 0.01056, 0.01642, 0.07935, 0.6402, 0.06208, 0.639, 0.1637, 0.361, 0.1372, 0.4667, 0.6306, 0.6349, 0.07456, 0.08011, 0.05609, 0.05383, 0.07966, 0.8269, 0.8296, 0.7638, 0.6384, 0.4084, 0.3318, 0.5927, 0.7473, 0.8091, 0.8181, 0.05336, 0.02791, 0.007255, 0.07055, 0.3437, 0.157, 0.2818, 0.01979, 0.01179, 0.06357, 0.006822, 0.02288, 0.03417, 0.01626, 0.0667, 0.03343, 0.003418, 0.08756, 0.0476, 0.006719, 0.05098, 0.02577, 0.01756, 0.4189, 0.2098, 0.2542, 0.07501, 0.07003, 0.04003, 0.0491, 0.02037, 0.01999, 0.05915, 0.01063, 0.01662, 0.06944, 0.6401, 0.07783, 0.6398, 0.1616, 0.3604, 0.1418, 0.4682, 0.6309, 0.635, 0.07456, 0.08021, 0.05612, 0.05384, 0.004942, 0.008627, 0.2327, 0.08011, 0.0006217, 0.00569, 0.0434, 0.007394, 0.01351, 0.0006998, 0.05433, 0.01299]): _vg.add([_i], _w, 'REPLACE')
_vg = ob_body.vertex_groups.new(name='neck')
for _i, _w in zip([17, 18, 84, 86, 87, 93, 94, 95, 96, 97, 102, 294, 418, 419, 420, 421, 440, 441, 507, 509, 510, 516, 517, 518, 519, 520, 525], [0.01445, 0.06328, 0.01537, 0.02102, 0.06053, 0.2997, 0.03577, 0.04702, 0.1571, 0.1537, 0.008811, 0.01617, 0.07813, 0.02356, 0.2992, 0.2347, 0.01447, 0.0633, 0.01535, 0.02103, 0.06054, 0.2998, 0.03579, 0.04708, 0.1572, 0.1537, 0.01012]): _vg.add([_i], _w, 'REPLACE')
_vg = ob_body.vertex_groups.new(name='head')
for _i, _w in zip([0, 1, 2, 3, 4, 5, 6, 7, 8, 9, 10, 11, 12, 13, 14, 15, 16, 17, 18, 19, 20, 21, 22, 23, 24, 25, 26, 27, 28, 29, 30, 31, 32, 33, 34, 35, 36, 37, 38, 39, 40, 41, 42, 43, 44, 45, 46, 47, 48, 49, 50, 51, 52, 53, 54, 55, 56, 57, 58, 59, 60, 61, 62, 63, 64, 65, 66, 67, 68, 69, 70, 71, 72, 73, 74, 75, 76, 77, 78, 79, 80, 81, 82, 83, 84, 85, 86, 87, 88, 89, 90, 91, 92, 93, 94, 95, 96, 97, 98, 99, 100, 101, 102, 103, 174, 175, 176, 291, 292, 293, 294, 401, 402, 403, 404, 405, 406, 407, 408, 409, 410, 411, 412, 413, 414, 415, 416, 417, 418, 419, 420, 421, 422, 423, 424, 425, 426, 427, 428, 429, 430, 431, 432, 433, 434, 435, 436, 437, 438, 439, 440, 441, 442, 443, 444, 445, 446, 447, 448, 449, 450, 451, 452, 453, 454, 455, 456, 457, 458, 459, 460, 461, 462, 463, 464, 465, 466, 467, 468, 469, 470, 471, 472, 473, 474, 475, 476, 477, 478, 479, 480, 481, 482, 483, 484, 485, 486, 487, 488, 489, 490, 491, 492, 493, 494, 495, 496, 497, 498, 499, 500, 501, 502, 503, 504, 505, 506, 507, 508, 509, 510, 511, 512, 513, 514, 515, 516, 517, 518, 519, 520, 521, 522, 523, 524, 525, 526, 694, 695], [0.9963, 0.992, 0.982, 0.9578, 0.9906, 0.9822, 0.9656, 0.9969, 0.9987, 0.9996, 0.9991, 0.9976, 0.9986, 0.9287, 0.8681, 0.9933, 0.9958, 0.9389, 0.882, 0.9958, 0.9915, 0.9818, 0.9912, 0.9844, 0.9705, 0.9917, 0.9851, 0.9718, 0.9436, 0.9931, 0.9869, 0.9734, 0.9414, 0.9941, 0.9886, 0.976, 0.9444, 0.9945, 0.9895, 0.9783, 0.9519, 0.9964, 0.9977, 0.9984, 0.9983, 0.9364, 0.8889, 0.932, 0.9976, 0.9964, 0.996, 0.9927, 0.9952, 0.9931, 0.9594, 0.9567, 0.9809, 0.9795, 0.9906, 0.9898, 0.9946, 0.9951, 0.9971, 0.998, 0.9955, 0.9934, 0.9905, 0.991, 0.9843, 0.9843, 0.9708, 0.9719, 0.9938, 0.9959, 0.9951, 0.9971, 0.9959, 0.9977, 0.9978, 0.9961, 0.9206, 0.8477, 0.908, 0.8134, 0.9105, 0.9543, 0.9239, 0.8509, 0.7755, 0.768, 0.8375, 0.8423, 0.7829, 0.5111, 0.7597, 0.765, 0.7054, 0.561, 0.1263, 0.01524, 0.1009, 0.01424, 0.06515, 0.07117, 0.03055, 0.115, 0.04942, 0.04558, 0.132, 0.01679, 0.06817, 0.9962, 0.9915, 0.9806, 0.9539, 0.9901, 0.981, 0.9627, 0.9969, 0.9988, 0.9999, 0.9992, 0.9987, 0.9975, 0.8555, 0.9212, 0.9957, 0.993, 0.8608, 0.9318, 0.512, 0.61, 0.7643, 0.9963, 0.9919, 0.9817, 0.9569, 0.9906, 0.9822, 0.9655, 0.9969, 0.9987, 0.9996, 0.9991, 0.9976, 0.9986, 0.927, 0.8636, 0.9933, 0.9957, 0.9389, 0.8819, 0.9957, 0.9914, 0.9816, 0.9912, 0.9844, 0.9705, 0.9917, 0.985, 0.9718, 0.9435, 0.9931, 0.9869, 0.9733, 0.9413, 0.9941, 0.9885, 0.9759, 0.9442, 0.9945, 0.9894, 0.9781, 0.9515, 0.9963, 0.9977, 0.9984, 0.9983, 0.9356, 0.8881, 0.9314, 0.9976, 0.9964, 0.9959, 0.9927, 0.9952, 0.9931, 0.9589, 0.9563, 0.9807, 0.9794, 0.9905, 0.9897, 0.9945, 0.995, 0.9971, 0.998, 0.9955, 0.9934, 0.9905, 0.991, 0.9843, 0.9842, 0.9708, 0.9718, 0.9938, 0.9959, 0.9951, 0.9971, 0.9958, 0.9977, 0.9977, 0.996, 0.92, 0.8464, 0.9076, 0.8128, 0.9104, 0.9543, 0.9238, 0.8507, 0.7743, 0.767, 0.8338, 0.8406, 0.7765, 0.5111, 0.7591, 0.7645, 0.7053, 0.561, 0.1092, 0.01621, 0.1006, 0.01482, 0.06474, 0.07334, 0.05534, 0.02735]): _vg.add([_i], _w, 'REPLACE')
_vg = ob_body.vertex_groups.new(name='shoulder.L')
for _i, _w in zip([102, 103, 175, 176, 177, 292, 293, 294, 426, 436, 437, 441, 451, 455, 459, 463, 468, 469, 470, 477, 478, 503, 504, 505, 506, 507, 509, 510, 511, 512, 513, 514, 515, 516, 517, 518, 519, 520, 521, 522, 523, 524, 525, 526, 529, 530, 531, 532, 535, 537, 539, 540, 545, 546, 552, 554, 626, 627, 628, 629, 630, 631, 632, 633, 694, 695, 696, 697, 698, 699, 700, 701, 702, 703, 704, 705, 706, 707, 708, 709, 710, 711, 712, 713, 714, 715, 716, 717], [0.1325, 0.05494, 0.001496, 0.1672, 0.07421, 0.03307, 0.0774, 0.1592, 0.007079, 0.04553, 0.08798, 0.03248, 0.00321, 0.01318, 0.02726, 0.02113, 0.0416, 0.08277, 0.05093, 0.00822, 0.01371, 0.06112, 0.1233, 0.06758, 0.1493, 0.04389, 0.01411, 0.07262, 0.1768, 0.1343, 0.1094, 0.1262, 0.1608, 0.1317, 0.1756, 0.1651, 0.1052, 0.2335, 0.436, 0.9373, 0.6603, 0.9452, 0.5274, 0.7794, 0.02864, 0.07268, 0.08967, 0.05353, 0.692, 0.6577, 0.1818, 0.07866, 0.1555, 0.02575, 0.9406, 0.9151, 0.1195, 0.09953, 0.0795, 0.5064, 0.3971, 0.505, 0.08498, 0.3996, 0.6713, 0.8018, 0.4347, 0.2356, 0.4818, 0.3744, 0.08227, 0.0981, 0.0686, 0.09001, 0.155, 0.2258, 0.1972, 0.09881, 0.1022, 0.06445, 0.09785, 0.2605, 0.4766, 0.6499, 0.4122, 0.1642, 0.2361, 0.2092]): _vg.add([_i], _w, 'REPLACE')
_vg = ob_body.vertex_groups.new(name='bicep.L')
for _i, _w in zip([527, 528, 529, 530, 531, 532, 533, 534, 535, 536, 537, 538, 539, 540, 545, 546, 547, 549, 552, 554, 610, 611, 612, 613, 614, 615, 616, 617, 618, 619, 620, 621, 622, 623, 624, 625, 626, 627, 628, 629, 630, 631, 632, 633, 634, 635, 636, 637, 638, 639, 640, 641, 646, 647, 648, 649, 650, 651, 652, 653, 654, 655, 656, 657, 694, 695, 696, 697, 698, 699, 700, 701, 702, 703, 704, 705, 706, 707, 708, 709, 710, 711, 712, 713, 714, 715, 716, 717], [0.8807, 0.924, 0.8798, 0.8948, 0.8794, 0.8465, 0.9498, 0.9454, 0.2304, 0.229, 0.2553, 0.225, 0.6361, 0.4968, 0.6859, 0.4119, 0.2147, 0.2136, 0.05274, 0.06213, 0.8706, 0.8575, 0.7433, 0.8024, 0.9145, 0.9172, 0.8037, 0.7669, 0.1511, 0.169, 0.1206, 0.1199, 0.7448, 0.725, 0.7651, 0.7524, 0.855, 0.8818, 0.9151, 0.4913, 0.6001, 0.4922, 0.9092, 0.5975, 0.3067, 0.3085, 0.4189, 0.3747, 0.2295, 0.2331, 0.3746, 0.4267, 0.4604, 0.4579, 0.4392, 0.4345, 0.06206, 0.06408, 0.1542, 0.1731, 0.1577, 0.166, 0.1258, 0.1293, 0.01277, 0.01965, 0.5377, 0.7363, 0.4669, 0.5949, 0.8984, 0.8843, 0.908, 0.8911, 0.8235, 0.7584, 0.7841, 0.8853, 0.8791, 0.9144, 0.8846, 0.7126, 0.4968, 0.2897, 0.5566, 0.8166, 0.7499, 0.7736]): _vg.add([_i], _w, 'REPLACE')
_vg = ob_body.vertex_groups.new(name='forearm.L')
for _i, _w in zip([532, 610, 611, 612, 613, 614, 615, 616, 617, 618, 619, 620, 621, 622, 623, 624, 625, 634, 635, 636, 637, 638, 639, 640, 641, 646, 647, 648, 649, 650, 651, 652, 653, 654, 655, 656, 657], [0.01532, 0.1243, 0.137, 0.2461, 0.1879, 0.08297, 0.08031, 0.1877, 0.22, 0.826, 0.8085, 0.8605, 0.8614, 0.2462, 0.265, 0.2288, 0.2407, 0.6814, 0.6792, 0.566, 0.61, 0.7631, 0.7593, 0.6103, 0.5568, 0.5262, 0.5277, 0.5502, 0.5544, 0.9241, 0.9218, 0.8225, 0.804, 0.821, 0.8121, 0.8556, 0.8514]): _vg.add([_i], _w, 'REPLACE')
_vg = ob_body.vertex_groups.new(name='Bone.011')
for _i, _w in zip([642, 643, 644, 645, 658, 659, 660, 661, 662, 663, 664, 665, 667, 668, 669, 718, 719, 720, 721, 722, 723, 724, 725, 726, 727, 728, 729, 731, 732, 733, 734, 735, 736, 737, 744, 745, 746, 747, 748, 749, 758, 759, 760, 761, 762, 763, 764, 765, 774, 775, 776, 777, 778, 779, 780, 781, 790, 791, 792, 793, 800, 801], [0.218, 0.96, 0.0178, 0.07024, 0.9091, 0.9751, 0.9124, 0.8389, 0.05004, 0.1023, 0.1602, 0.1004, 0.6621, 0.0275, 0.1782, 0.665, 0.8664, 0.07135, 0.3109, 0.9124, 0.9257, 0.839, 0.8178, 0.7901, 0.07806, 0.885, 0.6628, 0.6926, 0.03148, 0.3053, 0.07601, 0.2504, 0.05703, 0.1762, 0.04128, 0.01483, 0.07247, 0.07976, 0.07926, 0.07344, 0.1613, 0.1454, 0.1774, 0.1674, 0.07566, 0.07655, 0.07653, 0.07583, 0.1636, 0.1615, 0.1659, 0.1647, 0.07608, 0.0762, 0.0762, 0.07611, 0.1642, 0.1637, 0.1645, 0.1643, 0.2441, 0.2404]): _vg.add([_i], _w, 'REPLACE')
_vg = ob_body.vertex_groups.new(name='Bone.013')
for _i, _w in zip([662, 663, 664, 665, 718, 719, 720, 721, 722, 723, 724, 725, 726, 728, 734, 735, 736, 737, 744, 745, 746, 747, 748, 749, 750, 751, 752, 753, 754, 755, 756, 757, 758, 759, 760, 761, 762, 763, 764, 765, 766, 767, 768, 769, 770, 771, 772, 773, 774, 775, 776, 777, 778, 779, 780, 781, 786, 787, 788, 789, 790, 791, 792, 793, 801], [0.9312, 0.7891, 0.8265, 0.8467, 0.1246, 0.1161, 0.003038, 0.1198, 0.05753, 0.06482, 0.1053, 0.02278, 0.03895, 0.04657, 0.9138, 0.723, 0.9074, 0.792, 0.9422, 0.9586, 0.8811, 0.8609, 0.8681, 0.8758, 0.9203, 0.9162, 0.9454, 0.9615, 0.89, 0.8728, 0.9232, 0.9358, 0.8198, 0.8363, 0.8008, 0.81, 0.8727, 0.8702, 0.8708, 0.8717, 0.1019, 0.08366, 0.07484, 0.04456, 0.1386, 0.1165, 0.1089, 0.08311, 0.816, 0.8181, 0.8132, 0.8144, 0.8715, 0.8711, 0.8712, 0.8713, 0.06612, 0.05884, 0.03253, 0.01193, 0.8152, 0.8156, 0.8147, 0.815, 0.09199]): _vg.add([_i], _w, 'REPLACE')
_vg = ob_body.vertex_groups.new(name='Bone.017')
for _i, _w in zip([750, 751, 752, 753, 754, 755, 756, 757, 766, 767, 768, 769, 770, 771, 772, 773, 782, 783, 784, 785, 786, 787, 788, 789], [0.07308, 0.07656, 0.05069, 0.02324, 0.09776, 0.1067, 0.07071, 0.05971, 0.8974, 0.9158, 0.9248, 0.9526, 0.8595, 0.8812, 0.8902, 0.9162, 0.9811, 0.9814, 0.9897, 0.9893, 0.9329, 0.9402, 0.9582, 0.9686]): _vg.add([_i], _w, 'REPLACE')
_vg = ob_body.vertex_groups.new(name='forearm.L.001')
for _i, _w in zip([642, 643, 644, 645, 658, 660, 661, 663, 665, 666, 667, 668, 669, 718, 720, 721, 722, 724, 725, 726, 727, 728, 729, 730, 731, 732, 733, 738, 739, 740, 741, 743, 746, 747, 748, 749, 762, 763, 764, 765, 778, 779, 780, 781, 800, 801], [0.7696, 0.002597, 0.9533, 0.9161, 0.08668, 0.07288, 0.1457, 0.08386, 0.03178, 0.9746, 0.326, 0.957, 0.8156, 0.1788, 0.7955, 0.4522, 0.00293, 0.05157, 0.1397, 0.1536, 0.8795, 0.06316, 0.3059, 0.9498, 0.2801, 0.9236, 0.676, 0.006736, 0.03189, 0.0447, 0.005654, 0.02233, 0.01783, 0.03873, 0.02825, 0.02454, 0.02618, 0.02892, 0.02794, 0.02752, 0.02751, 0.02793, 0.0278, 0.02778, 0.7021, 0.5379]): _vg.add([_i], _w, 'REPLACE')
_vg = ob_body.vertex_groups.new(name='forearm.L.002')
for _i, _w in zip([718, 720, 721, 727, 730, 732, 738, 739, 740, 741, 742, 743, 794, 795, 796, 797, 798, 799, 800, 801], [0.01008, 0.1059, 0.1153, 0.02674, 0.02809, 0.01708, 0.9665, 0.9445, 0.9404, 0.969, 0.9814, 0.9624, 0.9984, 0.9971, 0.9969, 0.9988, 0.9983, 0.9991, 0.02625, 0.1282]): _vg.add([_i], _w, 'REPLACE')
_vg = ob_body.vertex_groups.new(name='shoulder.R')
for _i, _w in zip([3, 13, 14, 18, 28, 32, 36, 40, 45, 46, 47, 54, 55, 80, 81, 82, 83, 84, 86, 87, 88, 89, 90, 91, 92, 93, 94, 95, 96, 97, 98, 99, 100, 101, 102, 103, 106, 107, 108, 109, 112, 114, 116, 117, 122, 123, 129, 131, 172, 173, 174, 175, 176, 177, 178, 179, 223, 224, 225, 226, 227, 228, 229, 230, 291, 292, 293, 294, 295, 296, 297, 298, 299, 300, 301, 302, 303, 304, 305, 306, 307, 308, 309, 310, 311, 312, 313, 314, 315, 316, 404, 414, 415, 418, 420, 421, 422, 525, 526, 695], [0.01229, 0.05219, 0.09557, 0.02974, 0.002527, 0.01293, 0.02847, 0.02482, 0.04898, 0.08944, 0.05444, 0.0127, 0.01773, 0.06473, 0.1329, 0.06821, 0.1495, 0.04308, 0.01275, 0.07144, 0.1796, 0.1558, 0.1177, 0.1364, 0.1727, 0.1254, 0.1743, 0.1635, 0.1015, 0.223, 0.511, 0.9493, 0.7672, 0.941, 0.5004, 0.7263, 0.02871, 0.07215, 0.08515, 0.05096, 0.669, 0.6664, 0.1746, 0.07555, 0.1582, 0.02762, 0.9208, 0.931, 0.009874, 0.1022, 0.2611, 0.4276, 0.4121, 0.2465, 0.1053, 0.03748, 0.1175, 0.09435, 0.08341, 0.5074, 0.3973, 0.5058, 0.07998, 0.3984, 0.8517, 0.4629, 0.6866, 0.444, 0.456, 0.2439, 0.5075, 0.3903, 0.07927, 0.07238, 0.06568, 0.07873, 0.1556, 0.2261, 0.1981, 0.07142, 0.09412, 0.06546, 0.08418, 0.2445, 0.4721, 0.6138, 0.4065, 0.1547, 0.227, 0.1993, 0.0169, 0.1001, 0.05622, 0.0361, 0.1216, 0.1025, 0.1553, 0.1115, 0.01394, 0.01224]): _vg.add([_i], _w, 'REPLACE')
_vg = ob_body.vertex_groups.new(name='bicep.R')
for _i, _w in zip([104, 105, 106, 107, 108, 109, 110, 111, 112, 113, 114, 115, 116, 117, 122, 123, 124, 126, 129, 131, 171, 172, 173, 174, 177, 178, 179, 180, 207, 208, 209, 210, 211, 212, 213, 214, 215, 216, 217, 218, 219, 220, 221, 222, 223, 224, 225, 226, 227, 228, 229, 230, 231, 232, 233, 234, 235, 236, 237, 238, 243, 244, 245, 246, 247, 248, 249, 250, 251, 252, 253, 254, 291, 293, 295, 296, 297, 298, 299, 300, 301, 302, 303, 304, 305, 306, 307, 308, 309, 310, 311, 312, 313, 314, 315, 316], [0.881, 0.9244, 0.8806, 0.8976, 0.8827, 0.8485, 0.95, 0.9455, 0.2379, 0.2294, 0.2609, 0.2252, 0.6394, 0.4984, 0.6875, 0.4123, 0.2148, 0.2138, 0.06116, 0.05263, 0.05548, 0.072, 0.09948, 0.04001, 0.04526, 0.09251, 0.08406, 0.05108, 0.8634, 0.8662, 0.7422, 0.7999, 0.919, 0.9135, 0.806, 0.7678, 0.1506, 0.1687, 0.1213, 0.1194, 0.7444, 0.7254, 0.765, 0.7525, 0.861, 0.8857, 0.9113, 0.49, 0.6002, 0.4914, 0.9152, 0.5989, 0.3048, 0.3111, 0.4182, 0.3736, 0.2301, 0.2327, 0.3757, 0.4274, 0.4601, 0.4582, 0.4392, 0.4346, 0.06206, 0.06414, 0.1547, 0.1734, 0.1576, 0.1661, 0.1258, 0.1294, 0.001412, 0.01253, 0.526, 0.7336, 0.4527, 0.5869, 0.9045, 0.9149, 0.9132, 0.906, 0.8269, 0.7622, 0.7873, 0.9153, 0.8861, 0.9096, 0.8982, 0.7272, 0.5039, 0.3122, 0.5635, 0.8253, 0.7598, 0.7836]): _vg.add([_i], _w, 'REPLACE')
_vg = ob_body.vertex_groups.new(name='forearm.R')
for _i, _w in zip([109, 207, 208, 209, 210, 211, 212, 213, 214, 215, 216, 217, 218, 219, 220, 221, 222, 231, 232, 233, 234, 235, 236, 237, 238, 243, 244, 245, 246, 247, 248, 249, 250, 251, 252, 253, 254], [0.01622, 0.1314, 0.1283, 0.2472, 0.1903, 0.07858, 0.08393, 0.1851, 0.2187, 0.8264, 0.8088, 0.8598, 0.8619, 0.2465, 0.2645, 0.2288, 0.2406, 0.6833, 0.6766, 0.5666, 0.611, 0.7625, 0.7597, 0.609, 0.556, 0.5265, 0.5272, 0.5503, 0.5543, 0.9241, 0.9218, 0.822, 0.8037, 0.8212, 0.8119, 0.8556, 0.8514]): _vg.add([_i], _w, 'REPLACE')
_vg = ob_body.vertex_groups.new(name='Bone.012')
for _i, _w in zip([239, 240, 241, 242, 255, 256, 257, 258, 259, 260, 261, 262, 264, 265, 266, 317, 318, 319, 320, 321, 322, 323, 324, 325, 326, 327, 328, 330, 331, 332, 333, 334, 335, 336, 344, 345, 346, 347, 348, 357, 358, 359, 360, 361, 362, 363, 364, 373, 374, 375, 376, 377, 378, 379, 380, 389, 390, 391, 392, 399, 400], [0.2172, 0.96, 0.01533, 0.06829, 0.909, 0.975, 0.9124, 0.8389, 0.06389, 0.09765, 0.1676, 0.1026, 0.6621, 0.02739, 0.1781, 0.6487, 0.8675, 0.04809, 0.2493, 0.906, 0.9273, 0.8391, 0.8175, 0.8049, 0.07802, 0.8808, 0.6605, 0.6921, 0.0308, 0.3047, 0.09241, 0.2554, 0.06137, 0.18, 0.009699, 0.07813, 0.08268, 0.0833, 0.07757, 0.1696, 0.1551, 0.1849, 0.1748, 0.08, 0.08052, 0.08063, 0.07991, 0.1718, 0.1699, 0.1739, 0.1727, 0.08022, 0.08028, 0.0803, 0.0802, 0.1723, 0.1719, 0.1727, 0.1724, 0.2451, 0.1505]): _vg.add([_i], _w, 'REPLACE')
_vg = ob_body.vertex_groups.new(name='Bone.014')
for _i, _w in zip([259, 260, 261, 262, 317, 318, 320, 321, 322, 323, 324, 325, 327, 333, 334, 335, 336, 343, 344, 345, 346, 347, 348, 349, 350, 351, 352, 353, 354, 355, 356, 357, 358, 359, 360, 361, 362, 363, 364, 365, 366, 367, 368, 369, 370, 371, 372, 373, 374, 375, 376, 377, 378, 379, 380, 385, 386, 387, 388, 389, 390, 391, 392, 400], [0.9107, 0.7779, 0.817, 0.8362, 0.1176, 0.1146, 0.09461, 0.05964, 0.0631, 0.1045, 0.0225, 0.03066, 0.04985, 0.8929, 0.7162, 0.9001, 0.7865, 0.9716, 0.961, 0.8676, 0.849, 0.8558, 0.8642, 0.9189, 0.9156, 0.9468, 0.9616, 0.8881, 0.8721, 0.9251, 0.936, 0.8089, 0.8237, 0.791, 0.8002, 0.8603, 0.858, 0.8585, 0.8596, 0.1018, 0.0836, 0.0749, 0.04454, 0.1384, 0.1164, 0.109, 0.08312, 0.8053, 0.8072, 0.8027, 0.8038, 0.8592, 0.8589, 0.859, 0.8591, 0.06607, 0.05881, 0.03251, 0.01191, 0.8045, 0.8049, 0.8041, 0.8044, 0.05598]): _vg.add([_i], _w, 'REPLACE')
_vg = ob_body.vertex_groups.new(name='Bone.018')
for _i, _w in zip([349, 350, 351, 352, 353, 354, 355, 356, 365, 366, 367, 368, 369, 370, 371, 372, 381, 382, 383, 384, 385, 386, 387, 388], [0.07314, 0.07659, 0.05053, 0.02321, 0.09787, 0.1068, 0.07049, 0.05969, 0.8974, 0.9158, 0.9248, 0.9526, 0.8595, 0.8812, 0.8902, 0.9162, 0.9811, 0.9814, 0.9897, 0.9893, 0.9329, 0.9402, 0.9582, 0.9686]): _vg.add([_i], _w, 'REPLACE')
_vg = ob_body.vertex_groups.new(name='forearm.R.001')
for _i, _w in zip([239, 240, 241, 242, 255, 257, 258, 260, 262, 263, 264, 265, 266, 317, 319, 320, 321, 323, 324, 325, 326, 327, 328, 329, 330, 331, 332, 335, 337, 338, 339, 340, 342, 345, 346, 347, 348, 361, 362, 363, 364, 377, 378, 379, 380, 399, 400], [0.7711, 0.002657, 0.9555, 0.9195, 0.0869, 0.07292, 0.1458, 0.1066, 0.05162, 0.9751, 0.3261, 0.9571, 0.8157, 0.2133, 0.8395, 0.5822, 0.01344, 0.05217, 0.1401, 0.1456, 0.8803, 0.06581, 0.3078, 0.9529, 0.2806, 0.9244, 0.6766, 0.006881, 0.01141, 0.04503, 0.04908, 0.006356, 0.02271, 0.03693, 0.05625, 0.04953, 0.04399, 0.04681, 0.05006, 0.04897, 0.04829, 0.04839, 0.04889, 0.04874, 0.04868, 0.7052, 0.6993]): _vg.add([_i], _w, 'REPLACE')
_vg = ob_body.vertex_groups.new(name='forearm.R.002')
for _i, _w in zip([319, 320, 326, 329, 331, 337, 338, 339, 340, 341, 342, 393, 394, 395, 396, 397, 398, 399, 400], [0.09321, 0.0726, 0.02599, 0.02629, 0.01657, 0.9659, 0.943, 0.9399, 0.9689, 0.9814, 0.9623, 0.9984, 0.997, 0.9969, 0.9988, 0.9983, 0.9991, 0.02264, 0.09327]): _vg.add([_i], _w, 'REPLACE')
_vg = ob_body.vertex_groups.new(name='Bone.015')
for _i, _w in zip([149, 150, 156, 184, 186, 187, 188, 189, 198, 556, 557, 559, 561, 564, 565, 567, 569, 572, 573, 578, 579, 581, 583, 592, 593, 602, 603, 604, 605, 606, 607, 608, 609], [0.05571, 0.04394, 0.02167, 0.001245, 0.1271, 0.03974, 0.007657, 0.003063, 0.1339, 0.1114, 0.1165, 0.1452, 0.1464, 0.3539, 0.3165, 0.3235, 0.3357, 0.6194, 0.4818, 0.7674, 0.5328, 0.7717, 0.809, 0.002025, 0.1389, 0.08463, 0.06681, 0.3104, 0.02217, 0.009606, 0.08867, 0.08339, 0.127]): _vg.add([_i], _w, 'REPLACE')
_vg = ob_body.vertex_groups.new(name='thigh.L')
for _i, _w in zip([547, 555, 556, 557, 558, 559, 560, 561, 562, 563, 564, 565, 566, 567, 568, 569, 570, 571, 572, 573, 574, 575, 576, 577, 578, 579, 580, 581, 582, 583, 584, 585, 586, 587, 588, 589, 590, 591, 592, 593, 602, 603, 604, 605, 606, 607, 608, 609], [0.001334, 0.1588, 0.143, 0.162, 0.2359, 0.2059, 0.1485, 0.2029, 0.1327, 0.2101, 0.4492, 0.4497, 0.3255, 0.4728, 0.2227, 0.4768, 0.2026, 0.6567, 0.1722, 0.3394, 0.6866, 0.6749, 0.5752, 0.3896, 0.179, 0.3884, 0.4026, 0.1826, 0.4901, 0.1486, 0.4462, 0.8813, 0.8359, 0.8772, 0.8936, 0.8781, 0.8676, 0.8944, 0.8899, 0.7984, 0.8955, 0.9039, 0.6181, 0.9504, 0.9547, 0.8642, 0.8672, 0.7969]): _vg.add([_i], _w, 'REPLACE')
_vg = ob_body.vertex_groups.new(name='shin.L')
for _i, _w in zip([541, 542, 543, 544, 548, 550, 551, 553, 555, 558, 560, 562, 563, 566, 568, 570, 571, 574, 575, 576, 577, 580, 582, 584, 585, 586, 587, 588, 589, 590, 591, 592, 594, 595, 596, 597, 598, 599, 600, 601, 672, 673, 674, 675, 676, 677, 680, 681, 682, 683, 684, 685, 688, 689, 690, 691, 692], [0.2127, 0.173, 0.931, 0.9244, 0.8068, 0.7199, 0.8612, 0.7629, 0.8407, 0.7604, 0.8499, 0.8665, 0.7858, 0.6665, 0.7721, 0.793, 0.3313, 0.301, 0.311, 0.4137, 0.6101, 0.5961, 0.5064, 0.5542, 0.1203, 0.1593, 0.1214, 0.106, 0.09596, 0.1093, 0.08013, 0.08242, 0.9815, 0.9875, 0.9766, 0.9839, 0.9882, 0.9894, 0.9662, 0.9629, 0.5641, 0.5565, 0.2495, 0.1355, 0.2859, 0.02288, 0.4982, 0.4868, 0.1515, 0.08481, 0.2288, 0.007765, 0.4724, 0.4574, 0.112, 0.07255, 0.2278]): _vg.add([_i], _w, 'REPLACE')
_vg = ob_body.vertex_groups.new(name='foot.L')
for _i, _w in zip([541, 542, 543, 544, 548, 550, 551, 553, 670, 671, 672, 673, 674, 675, 676, 677, 678, 679, 680, 681, 682, 683, 684, 685, 686, 687, 688, 689, 690, 691, 692, 693], [0.787, 0.8267, 0.06883, 0.07543, 0.193, 0.2798, 0.1387, 0.237, 1.04, 1.001, 0.4359, 0.4434, 0.7505, 0.8645, 0.7141, 0.9635, 1.014, 0.9999, 0.5018, 0.5132, 0.8485, 0.9152, 0.7712, 0.9711, 1.003, 0.999, 0.5276, 0.5426, 0.888, 0.9274, 0.7722, 0.9753]): _vg.add([_i], _w, 'REPLACE')
_vg = ob_body.vertex_groups.new(name='Bone.016')
for _i, _w in zip([133, 134, 136, 138, 141, 142, 144, 146, 149, 150, 155, 156, 158, 160, 169, 170, 181, 182, 183, 184, 185, 186, 187, 188, 189, 198, 199, 200, 201, 202, 203, 204, 205, 206, 572, 573, 579], [0.1114, 0.1165, 0.1452, 0.1464, 0.3539, 0.3165, 0.3235, 0.3357, 0.6194, 0.4818, 0.7674, 0.5328, 0.7717, 0.809, 0.002025, 0.05019, 0.01999, 0.1384, 0.1389, 0.7626, 0.1126, 0.4207, 0.5256, 0.7676, 0.8048, 0.5352, 0.08463, 0.06681, 0.3104, 0.02217, 0.009606, 0.08867, 0.08339, 0.127, 0.05571, 0.04394, 0.02167]): _vg.add([_i], _w, 'REPLACE')
_vg = ob_body.vertex_groups.new(name='thigh.R')
for _i, _w in zip([124, 132, 133, 134, 135, 136, 137, 138, 139, 140, 141, 142, 143, 144, 145, 146, 147, 148, 149, 150, 151, 152, 153, 154, 155, 156, 157, 158, 159, 160, 161, 162, 163, 164, 165, 166, 167, 168, 169, 170, 181, 182, 183, 184, 185, 186, 187, 188, 189, 198, 199, 200, 201, 202, 203, 204, 205, 206], [0.001334, 0.1588, 0.143, 0.162, 0.2359, 0.2059, 0.1485, 0.2029, 0.1327, 0.2101, 0.4492, 0.4497, 0.3255, 0.4728, 0.2227, 0.4768, 0.2026, 0.6567, 0.1722, 0.3394, 0.6866, 0.6749, 0.5752, 0.3896, 0.179, 0.3884, 0.4026, 0.1826, 0.4901, 0.1486, 0.4462, 0.8813, 0.8359, 0.8772, 0.8936, 0.8781, 0.8676, 0.8944, 0.8899, 0.05146, 0.0007151, 0.0639, 0.7984, 0.1781, 0.102, 0.3007, 0.3829, 0.182, 0.148, 0.1484, 0.8955, 0.9039, 0.6181, 0.9504, 0.9547, 0.8642, 0.8672, 0.7969]): _vg.add([_i], _w, 'REPLACE')
_vg = ob_body.vertex_groups.new(name='shin.R')
for _i, _w in zip([118, 119, 120, 121, 125, 127, 128, 130, 132, 135, 137, 139, 140, 143, 145, 147, 148, 151, 152, 153, 154, 157, 159, 161, 162, 163, 164, 165, 166, 167, 168, 169, 190, 191, 192, 193, 194, 195, 196, 197, 269, 270, 271, 272, 273, 274, 277, 278, 279, 280, 281, 282, 285, 286, 287, 288, 289], [0.2127, 0.173, 0.931, 0.9244, 0.8068, 0.7199, 0.8612, 0.7629, 0.8407, 0.7604, 0.8499, 0.8665, 0.7858, 0.6665, 0.7721, 0.793, 0.3313, 0.301, 0.311, 0.4137, 0.6101, 0.5961, 0.5064, 0.5542, 0.1203, 0.1593, 0.1214, 0.106, 0.09596, 0.1093, 0.08013, 0.08242, 0.9815, 0.9875, 0.9766, 0.9839, 0.9882, 0.9894, 0.9662, 0.9629, 0.5641, 0.5565, 0.2495, 0.1355, 0.2859, 0.02288, 0.4982, 0.4868, 0.1515, 0.08481, 0.2288, 0.007765, 0.4724, 0.4574, 0.112, 0.07255, 0.2278]): _vg.add([_i], _w, 'REPLACE')
_vg = ob_body.vertex_groups.new(name='foot.R')
for _i, _w in zip([118, 119, 120, 121, 125, 127, 128, 130, 267, 268, 269, 270, 271, 272, 273, 274, 275, 276, 277, 278, 279, 280, 281, 282, 283, 284, 285, 286, 287, 288, 289, 290], [0.787, 0.8267, 0.06883, 0.07543, 0.193, 0.2798, 0.1387, 0.237, 1.04, 1.001, 0.4359, 0.4434, 0.7505, 0.8645, 0.7141, 0.9635, 1.014, 0.9999, 0.5018, 0.5132, 0.8485, 0.9152, 0.7712, 0.9711, 1.003, 0.999, 0.5276, 0.5426, 0.888, 0.9274, 0.7722, 0.9753]): _vg.add([_i], _w, 'REPLACE')
_m = ob_body.modifiers.new('Armature', 'ARMATURE')
_m.object = ob_armature
ob_lamp.location = (4.076, 1.005, 5.904)
ob_lamp.rotation_euler = (0.6503, 0.05522, 1.866)
ob_lamp.lock_rotations_4d = False
ob_lamp.empty_display_type = 'ARROWS'
ob_lamp.color = (0.0, 0.0, 0.0, 0.0)
ob_lamp.lineart.crease_threshold = 0.0
ob_camera.location = (7.481, -6.508, 5.344)
ob_camera.rotation_euler = (1.109, 0.01082, 0.8149)
ob_camera.lock_rotations_4d = False
ob_camera.empty_display_type = 'ARROWS'
ob_camera.color = (0.0, 0.0, 0.0, 0.0)
ob_camera.display_type = 'WIRE'
ob_camera.lineart.crease_threshold = 0.0

# ---- collection membership
col_collection_1.objects.link(ob_armature)
col_collection_1.objects.link(ob_body)
col_collection_1.objects.link(ob_lamp)
col_collection_1.objects.link(ob_camera)

# ---- scene / render settings (as saved in the file)
scene.camera = ob_camera
scene.frame_start = 1; scene.frame_end = 250; scene.frame_set(4)
scene.render.engine = 'BLENDER_EEVEE_NEXT'
scene.render.resolution_percentage = 50
scene.render.dither_intensity = 0.0
scene.cycles.use_denoising = False
scene.cycles.samples = 10
scene.cycles.sampling_pattern = 'TABULATED_SOBOL'
scene.cycles.light_sampling_threshold = 0.0
scene.cycles.use_adaptive_sampling = False
scene.cycles.use_light_tree = False
scene.cycles.blur_glossy = 0.0
scene.cycles.pixel_filter_type = 'GAUSSIAN'
scene.cycles.sample_clamp_indirect = 0.0
scene.view_settings.view_transform = 'Standard'
bpy.context.view_layer.update()
